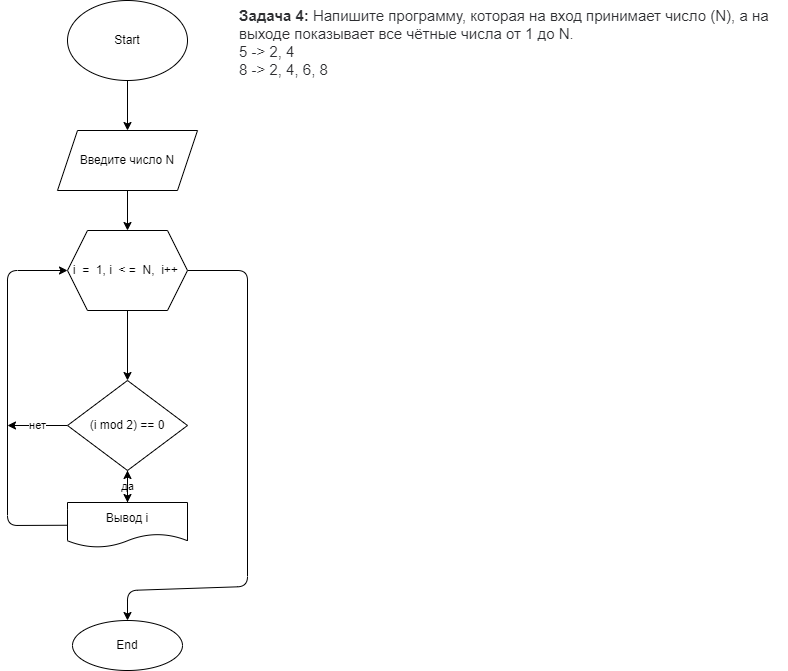

The diagram above was exported from draw.io. Its source (the exported page's mxGraphModel, read from the mxfile embedded in the PNG):
<mxGraphModel dx="820" dy="325" grid="1" gridSize="10" guides="1" tooltips="1" connect="1" arrows="1" fold="1" page="1" pageScale="1" pageWidth="827" pageHeight="1169" math="0" shadow="0">
  <root>
    <mxCell id="0" />
    <mxCell id="1" parent="0" />
    <mxCell id="2" value="&lt;p style=&quot;box-sizing: border-box; margin: 0px; font-weight: 400; color: rgb(44, 45, 48); font-family: roboto, &amp;quot;san francisco&amp;quot;, &amp;quot;helvetica neue&amp;quot;, helvetica, arial; font-size: 15px; font-style: normal; letter-spacing: normal; text-indent: 0px; text-transform: none; word-spacing: 0px; background-color: rgb(255, 255, 255);&quot;&gt;&lt;strong style=&quot;box-sizing: border-box ; font-weight: 700&quot;&gt;Задача 4:&lt;/strong&gt;&lt;span&gt;&amp;nbsp;&lt;/span&gt;Напишите программу, которая на вход принимает число (N), а на выходе показывает все чётные числа от 1 до N.&lt;/p&gt;&lt;p style=&quot;box-sizing: border-box; margin: 0px; font-weight: 400; color: rgb(44, 45, 48); font-family: roboto, &amp;quot;san francisco&amp;quot;, &amp;quot;helvetica neue&amp;quot;, helvetica, arial; font-size: 15px; font-style: normal; letter-spacing: normal; text-indent: 0px; text-transform: none; word-spacing: 0px; background-color: rgb(255, 255, 255);&quot;&gt;5 -&amp;gt; 2, 4&lt;br style=&quot;box-sizing: border-box&quot;&gt;8 -&amp;gt; 2, 4, 6, 8&lt;/p&gt;" style="text;whiteSpace=wrap;html=1;" parent="1" vertex="1">
      <mxGeometry x="280" width="550" height="70" as="geometry" />
    </mxCell>
    <mxCell id="4" style="edgeStyle=none;html=1;" parent="1" source="3" edge="1">
      <mxGeometry relative="1" as="geometry">
        <mxPoint x="170" y="130" as="targetPoint" />
      </mxGeometry>
    </mxCell>
    <mxCell id="3" value="Start" style="ellipse;whiteSpace=wrap;html=1;" parent="1" vertex="1">
      <mxGeometry x="110" width="120" height="80" as="geometry" />
    </mxCell>
    <mxCell id="7" value="" style="edgeStyle=none;html=1;" parent="1" source="5" edge="1">
      <mxGeometry relative="1" as="geometry">
        <mxPoint x="170" y="229.9999999999999" as="targetPoint" />
      </mxGeometry>
    </mxCell>
    <mxCell id="5" value="Введите число N" style="shape=parallelogram;perimeter=parallelogramPerimeter;whiteSpace=wrap;html=1;fixedSize=1;" parent="1" vertex="1">
      <mxGeometry x="100" y="130" width="140" height="60" as="geometry" />
    </mxCell>
    <mxCell id="18" value="End" style="ellipse;whiteSpace=wrap;html=1;" parent="1" vertex="1">
      <mxGeometry x="115" y="620" width="110" height="50" as="geometry" />
    </mxCell>
    <mxCell id="21" style="edgeStyle=none;html=1;" parent="1" source="20" edge="1">
      <mxGeometry relative="1" as="geometry">
        <mxPoint x="170" y="379.9999999999999" as="targetPoint" />
      </mxGeometry>
    </mxCell>
    <mxCell id="28" style="edgeStyle=none;html=1;" parent="1" source="20" edge="1">
      <mxGeometry relative="1" as="geometry">
        <mxPoint x="170" y="620" as="targetPoint" />
        <Array as="points">
          <mxPoint x="290" y="270" />
          <mxPoint x="290" y="586" />
          <mxPoint x="170" y="590" />
        </Array>
      </mxGeometry>
    </mxCell>
    <mxCell id="20" value="i&amp;nbsp; =&amp;nbsp; 1, i&amp;nbsp; &amp;lt; =&amp;nbsp; N,&amp;nbsp; i++&amp;nbsp;" style="shape=hexagon;perimeter=hexagonPerimeter2;whiteSpace=wrap;html=1;fixedSize=1;" parent="1" vertex="1">
      <mxGeometry x="110" y="230" width="120" height="80" as="geometry" />
    </mxCell>
    <mxCell id="24" value="да" style="edgeStyle=none;html=1;entryX=0.5;entryY=0;entryDx=0;entryDy=0;" parent="1" source="22" target="23" edge="1">
      <mxGeometry relative="1" as="geometry" />
    </mxCell>
    <mxCell id="27" value="нет" style="edgeStyle=none;html=1;" parent="1" source="22" edge="1">
      <mxGeometry relative="1" as="geometry">
        <mxPoint x="50" y="424.9999999999999" as="targetPoint" />
      </mxGeometry>
    </mxCell>
    <mxCell id="22" value="(i mod 2) == 0" style="rhombus;whiteSpace=wrap;html=1;" parent="1" vertex="1">
      <mxGeometry x="110" y="380" width="120" height="90" as="geometry" />
    </mxCell>
    <mxCell id="25" style="edgeStyle=none;html=1;" parent="1" source="23" target="22" edge="1">
      <mxGeometry relative="1" as="geometry" />
    </mxCell>
    <mxCell id="26" style="edgeStyle=none;html=1;entryX=0;entryY=0.5;entryDx=0;entryDy=0;" parent="1" source="23" target="20" edge="1">
      <mxGeometry relative="1" as="geometry">
        <Array as="points">
          <mxPoint x="50" y="525" />
          <mxPoint x="50" y="270" />
        </Array>
      </mxGeometry>
    </mxCell>
    <mxCell id="23" value="Вывод i" style="shape=document;whiteSpace=wrap;html=1;boundedLbl=1;" parent="1" vertex="1">
      <mxGeometry x="110" y="502" width="120" height="45" as="geometry" />
    </mxCell>
  </root>
</mxGraphModel>